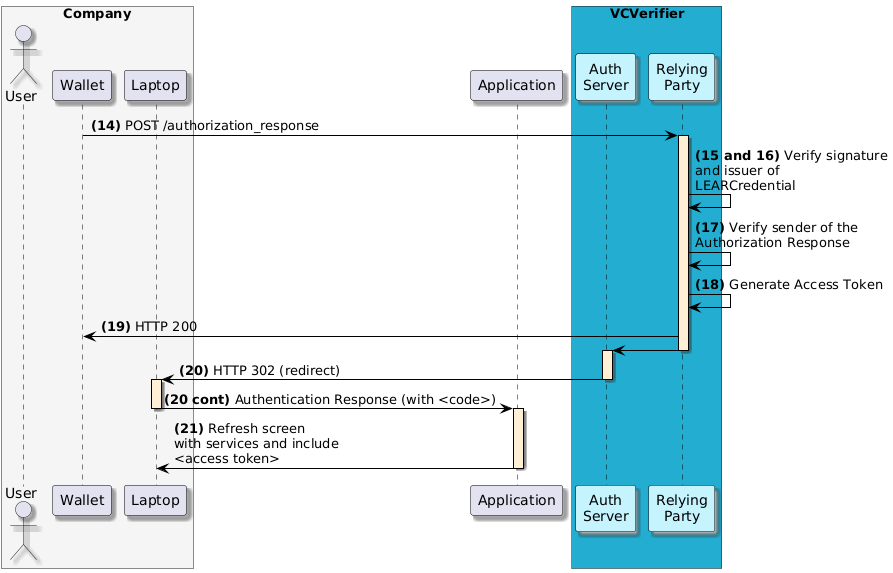

The diagram above was rendered by PlantUML. Its source (embedded in the PNG):
@startuml
skinparam shadowing true
skinparam ParticipantBorderColor black
skinparam arrowcolor black
skinparam SequenceLifeLineBorderColor black
skinparam SequenceLifeLineBackgroundColor PapayaWhip
box "Company" #WhiteSmoke
    actor "User" as user
    participant "Wallet" as mobile
    participant "Laptop" as browser
end box
participant "Application" as portal
box "VCVerifier" #23ADD0
    participant "Auth\nServer" as authserver #C5F3FE
    participant "Relying\nParty" as rp #C5F3FE
end box

mobile -> rp ++: **(14)** POST /authorization_response

rp -> rp: **(15 and 16)** Verify signature\nand issuer of\nLEARCredential
rp -> rp: **(17)** Verify sender of the\nAuthorization Response
rp -> rp: **(18)** Generate Access Token
rp -> mobile: **(19)** HTTP 200
rp -> authserver --++:
authserver -> browser --++: **(20)** HTTP 302 (redirect)
browser -> portal --++: **(20 cont)** Authentication Response (with <code>)
portal -> browser --: **(21)** Refresh screen\nwith services and include\n<access token>
@enduml